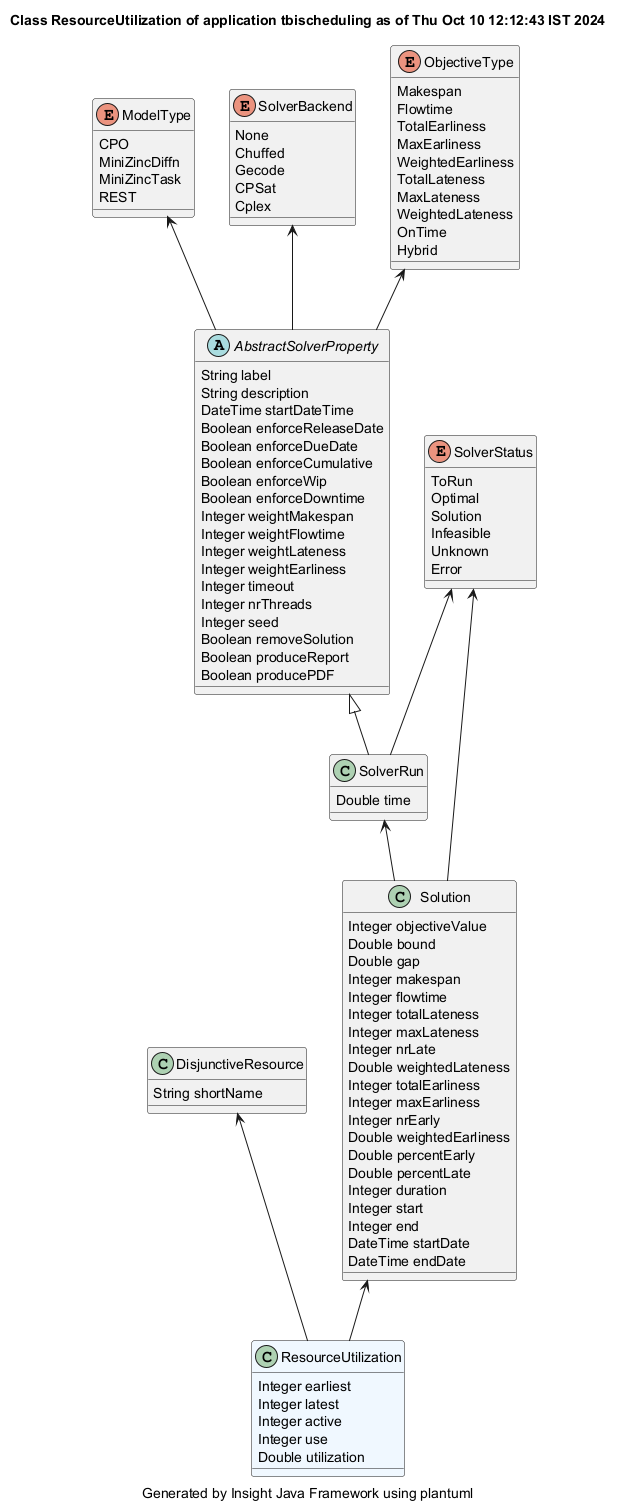

The diagram above was rendered by PlantUML. Its source (embedded in the PNG):
@startuml
title Class ResourceUtilization of application tbischeduling as of Thu Oct 10 12:12:43 IST 2024
caption Generated by Insight Java Framework using plantuml
class ResourceUtilization #aliceblue
ResourceUtilization : Integer earliest
ResourceUtilization : Integer latest
ResourceUtilization : Integer active
ResourceUtilization : Integer use
ResourceUtilization : Double utilization

DisjunctiveResource  <-- ResourceUtilization 
class DisjunctiveResource 
DisjunctiveResource : String shortName

Solution  <-- ResourceUtilization 
class Solution 
Solution : Integer objectiveValue
Solution : Double bound
Solution : Double gap
Solution : Integer makespan
Solution : Integer flowtime
Solution : Integer totalLateness
Solution : Integer maxLateness
Solution : Integer nrLate
Solution : Double weightedLateness
Solution : Integer totalEarliness
Solution : Integer maxEarliness
Solution : Integer nrEarly
Solution : Double weightedEarliness
Solution : Double percentEarly
Solution : Double percentLate
Solution : Integer duration
Solution : Integer start
Solution : Integer end
Solution : DateTime startDate
Solution : DateTime endDate

SolverRun  <-- Solution 
class SolverRun 
SolverRun : Double time

AbstractSolverProperty <|-- SolverRun
abstract AbstractSolverProperty 
AbstractSolverProperty : String label
AbstractSolverProperty : String description
AbstractSolverProperty : DateTime startDateTime
AbstractSolverProperty : Boolean enforceReleaseDate
AbstractSolverProperty : Boolean enforceDueDate
AbstractSolverProperty : Boolean enforceCumulative
AbstractSolverProperty : Boolean enforceWip
AbstractSolverProperty : Boolean enforceDowntime
AbstractSolverProperty : Integer weightMakespan
AbstractSolverProperty : Integer weightFlowtime
AbstractSolverProperty : Integer weightLateness
AbstractSolverProperty : Integer weightEarliness
AbstractSolverProperty : Integer timeout
AbstractSolverProperty : Integer nrThreads
AbstractSolverProperty : Integer seed
AbstractSolverProperty : Boolean removeSolution
AbstractSolverProperty : Boolean produceReport
AbstractSolverProperty : Boolean producePDF

enum ModelType
ModelType : CPO
ModelType : MiniZincDiffn
ModelType : MiniZincTask
ModelType : REST
ModelType <-- AbstractSolverProperty
enum SolverBackend
SolverBackend : None
SolverBackend : Chuffed
SolverBackend : Gecode
SolverBackend : CPSat
SolverBackend : Cplex
SolverBackend <-- AbstractSolverProperty
enum ObjectiveType
ObjectiveType : Makespan
ObjectiveType : Flowtime
ObjectiveType : TotalEarliness
ObjectiveType : MaxEarliness
ObjectiveType : WeightedEarliness
ObjectiveType : TotalLateness
ObjectiveType : MaxLateness
ObjectiveType : WeightedLateness
ObjectiveType : OnTime
ObjectiveType : Hybrid
ObjectiveType <-- AbstractSolverProperty
enum SolverStatus
SolverStatus : ToRun
SolverStatus : Optimal
SolverStatus : Solution
SolverStatus : Infeasible
SolverStatus : Unknown
SolverStatus : Error
SolverStatus <-- SolverRun
SolverStatus <-- Solution
@enduml